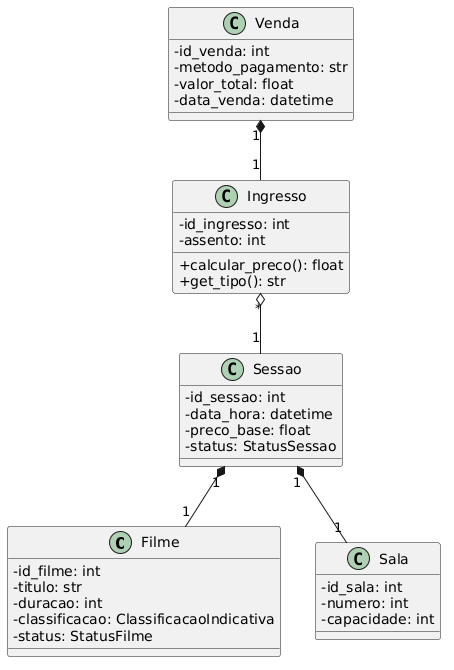

The diagram above was rendered by PlantUML. Its source (embedded in the PNG):
@startuml
skinparam classAttributeIconSize 0

class Filme {
  - id_filme: int
  - titulo: str
  - duracao: int
  - classificacao: ClassificacaoIndicativa
  - status: StatusFilme
}

class Sala {
  - id_sala: int
  - numero: int
  - capacidade: int
}

class Sessao {
  - id_sessao: int
  - data_hora: datetime
  - preco_base: float
  - status: StatusSessao
}

class Ingresso {
  - id_ingresso: int
  - assento: int
  + calcular_preco(): float
  + get_tipo(): str
}

class Venda {
  - id_venda: int
  - metodo_pagamento: str
  - valor_total: float
  - data_venda: datetime
}

Sessao "1" *-- "1" Filme 
Sessao "1" *-- "1" Sala 
Ingresso "*" o-- "1" Sessao 
Venda "1" *-- "1" Ingresso
@enduml